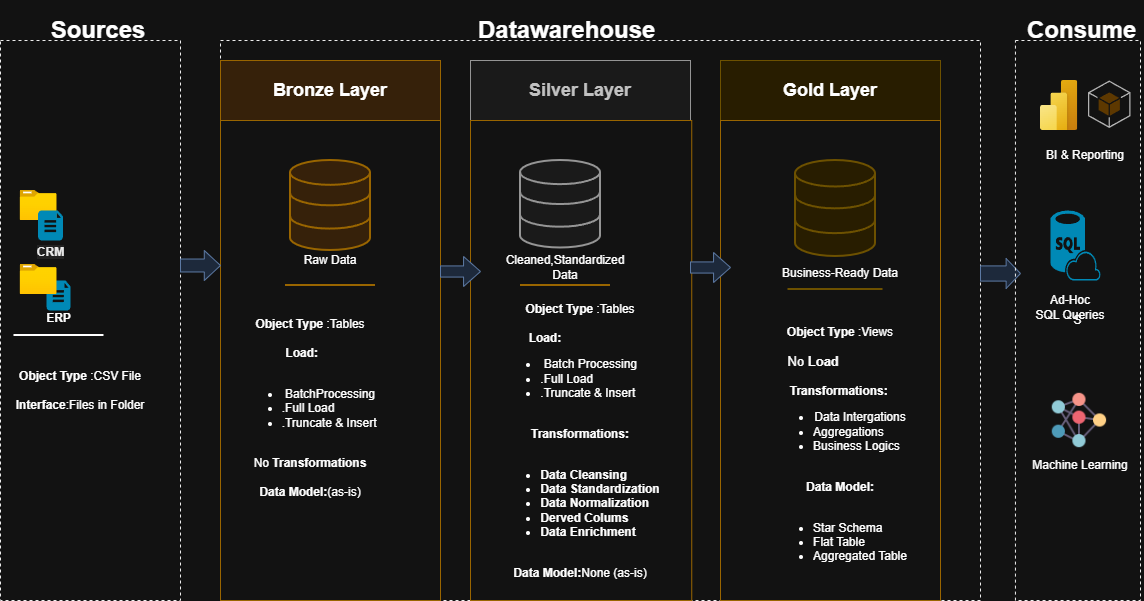

The diagram above was exported from draw.io. Its source (the exported page's mxGraphModel, read from the mxfile embedded in the PNG):
<mxGraphModel dx="1196" dy="709" grid="1" gridSize="10" guides="1" tooltips="1" connect="1" arrows="1" fold="1" page="1" pageScale="1" pageWidth="1200" pageHeight="1920" background="none" math="0" shadow="0">
  <root>
    <mxCell id="0" />
    <mxCell id="1" parent="0" />
    <mxCell id="GvRjT18SH8_fmwyhUUHg-1" parent="1" style="rounded=0;whiteSpace=wrap;html=1;gradientColor=none;fillColor=none;strokeColor=light-dark(#423e3e, #ededed);dashed=1;strokeWidth=1;" value="" vertex="1">
      <mxGeometry height="560" width="180" x="40" y="90" as="geometry" />
    </mxCell>
    <mxCell id="GvRjT18SH8_fmwyhUUHg-2" parent="1" style="rounded=0;whiteSpace=wrap;html=1;fontSize=24;strokeColor=none;fillColor=none;" value="&lt;b&gt;Sources&lt;/b&gt;" vertex="1">
      <mxGeometry height="50" width="120" x="77.5" y="55" as="geometry" />
    </mxCell>
    <mxCell id="GvRjT18SH8_fmwyhUUHg-4" parent="1" style="rounded=0;whiteSpace=wrap;html=1;gradientColor=none;fillColor=none;strokeColor=light-dark(#423e3e, #ededed);dashed=1;strokeWidth=1;" value="" vertex="1">
      <mxGeometry height="560" width="760" x="260" y="90" as="geometry" />
    </mxCell>
    <mxCell id="GvRjT18SH8_fmwyhUUHg-5" parent="1" style="rounded=0;whiteSpace=wrap;html=1;fontSize=24;strokeColor=none;fillColor=none;" value="&lt;b&gt;Datawarehouse&amp;nbsp;&lt;/b&gt;" vertex="1">
      <mxGeometry height="60" width="180" x="520" y="50" as="geometry" />
    </mxCell>
    <mxCell id="GvRjT18SH8_fmwyhUUHg-9" parent="1" style="rounded=0;whiteSpace=wrap;html=1;fontSize=24;strokeColor=none;fillColor=none;" value="&lt;b&gt;Consume&amp;nbsp;&lt;/b&gt;" vertex="1">
      <mxGeometry height="30" width="110.1" x="1069.9" y="65" as="geometry" />
    </mxCell>
    <mxCell id="GvRjT18SH8_fmwyhUUHg-10" parent="1" style="rounded=0;whiteSpace=wrap;html=1;fillColor=#ffe6cc;strokeColor=#d79b00;fontSize=18;" value="&lt;b&gt;Bronze Layer&lt;/b&gt;" vertex="1">
      <mxGeometry height="60" width="220" x="260" y="110" as="geometry" />
    </mxCell>
    <mxCell id="GvRjT18SH8_fmwyhUUHg-23" parent="1" style="rounded=0;whiteSpace=wrap;html=1;fillColor=#f5f5f5;strokeColor=#666666;fontSize=18;fontColor=#333333;" value="&lt;b&gt;Silver Layer&lt;/b&gt;" vertex="1">
      <mxGeometry height="60" width="220" x="510" y="110" as="geometry" />
    </mxCell>
    <mxCell id="GvRjT18SH8_fmwyhUUHg-24" parent="1" style="rounded=0;whiteSpace=wrap;html=1;fillColor=#fff2cc;strokeColor=#d6b656;fontSize=18;" value="&lt;b&gt;Gold Layer&lt;/b&gt;" vertex="1">
      <mxGeometry height="60" width="220" x="760" y="110" as="geometry" />
    </mxCell>
    <mxCell id="GvRjT18SH8_fmwyhUUHg-27" parent="1" style="image;aspect=fixed;html=1;points=[];align=center;fontSize=12;image=img/lib/azure2/general/Folder_Blank.svg;" value="" vertex="1">
      <mxGeometry height="30" width="36.97" x="59.64" y="240" as="geometry" />
    </mxCell>
    <mxCell id="GvRjT18SH8_fmwyhUUHg-29" parent="1" style="verticalLabelPosition=bottom;html=1;verticalAlign=top;align=center;strokeColor=none;fillColor=#00BEF2;shape=mxgraph.azure.file_2;pointerEvents=1;" value="&lt;div style=&quot;line-height: 30%;&quot;&gt;&lt;br&gt;&lt;b&gt;&lt;span style=&quot;color: rgb(0, 0, 0); font-family: Helvetica; font-size: 12px; font-style: normal; font-variant-ligatures: normal; font-variant-caps: normal; letter-spacing: normal; orphans: 2; text-align: center; text-indent: 0px; text-transform: none; widows: 2; word-spacing: 0px; -webkit-text-stroke-width: 0px; white-space: normal; background-color: rgb(236, 236, 236); text-decoration-thickness: initial; text-decoration-style: initial; text-decoration-color: initial; float: none; display: inline !important;&quot;&gt;CRM&lt;/span&gt;&lt;br&gt;&lt;/b&gt;&lt;/div&gt;" vertex="1">
      <mxGeometry height="30" width="25" x="77.5" y="260" as="geometry" />
    </mxCell>
    <mxCell id="GvRjT18SH8_fmwyhUUHg-39" parent="1" style="verticalLabelPosition=bottom;html=1;verticalAlign=top;align=center;strokeColor=none;fillColor=#00BEF2;shape=mxgraph.azure.file_2;pointerEvents=1;" value="&lt;div style=&quot;line-height: 30%;&quot;&gt;&lt;b&gt;ERP&lt;/b&gt;&lt;/div&gt;" vertex="1">
      <mxGeometry height="30" width="24.02" x="85.98" y="330" as="geometry" />
    </mxCell>
    <mxCell id="GvRjT18SH8_fmwyhUUHg-51" parent="1" style="line;strokeWidth=2;html=1;" value="" vertex="1">
      <mxGeometry height="10" width="90" x="53.480000000000004" y="380" as="geometry" />
    </mxCell>
    <mxCell id="GvRjT18SH8_fmwyhUUHg-52" parent="1" style="text;html=1;whiteSpace=wrap;strokeColor=none;fillColor=none;align=center;verticalAlign=middle;rounded=0;" value="&lt;b&gt;Object Type&lt;/b&gt; :CSV File&lt;div&gt;&lt;br&gt;&lt;div&gt;&lt;b&gt;Interface&lt;/b&gt;:Files in Folder&lt;/div&gt;&lt;/div&gt;" vertex="1">
      <mxGeometry height="40" width="140" x="50" y="420" as="geometry" />
    </mxCell>
    <mxCell id="GvRjT18SH8_fmwyhUUHg-53" parent="1" style="image;aspect=fixed;html=1;points=[];align=center;fontSize=12;image=img/lib/azure2/general/Folder_Blank.svg;" value="" vertex="1">
      <mxGeometry height="30" width="36.97" x="59.64" y="314" as="geometry" />
    </mxCell>
    <mxCell id="GvRjT18SH8_fmwyhUUHg-56" parent="1" style="html=1;verticalLabelPosition=bottom;align=center;labelBackgroundColor=#ffffff;verticalAlign=top;strokeWidth=2;strokeColor=#d79b00;shadow=0;dashed=0;shape=mxgraph.ios7.icons.data;fillColor=#ffe6cc;" value="" vertex="1">
      <mxGeometry height="90" width="80" x="330" y="210" as="geometry" />
    </mxCell>
    <mxCell id="GvRjT18SH8_fmwyhUUHg-58" parent="1" style="html=1;verticalLabelPosition=bottom;align=center;labelBackgroundColor=#ffffff;verticalAlign=top;strokeWidth=2;strokeColor=#666666;shadow=0;dashed=0;shape=mxgraph.ios7.icons.data;fillColor=#f5f5f5;fontColor=#333333;" value="" vertex="1">
      <mxGeometry height="87.5" width="80" x="560" y="210" as="geometry" />
    </mxCell>
    <mxCell id="GvRjT18SH8_fmwyhUUHg-59" parent="1" style="html=1;verticalLabelPosition=bottom;align=center;labelBackgroundColor=#ffffff;verticalAlign=top;strokeWidth=2;strokeColor=#d6b656;shadow=0;dashed=0;shape=mxgraph.ios7.icons.data;fillColor=#fff2cc;" value="" vertex="1">
      <mxGeometry height="96" width="80" x="835" y="210" as="geometry" />
    </mxCell>
    <mxCell id="GvRjT18SH8_fmwyhUUHg-70" parent="1" style="text;html=1;whiteSpace=wrap;strokeColor=none;fillColor=none;align=center;verticalAlign=middle;rounded=0;" value="Raw Data" vertex="1">
      <mxGeometry height="30" width="60" x="340" y="295" as="geometry" />
    </mxCell>
    <mxCell id="GvRjT18SH8_fmwyhUUHg-71" parent="1" style="text;html=1;whiteSpace=wrap;strokeColor=none;fillColor=none;align=center;verticalAlign=middle;rounded=0;" value="Cleaned,Standardized Data" vertex="1">
      <mxGeometry height="30" width="60" x="575" y="302" as="geometry" />
    </mxCell>
    <mxCell id="GvRjT18SH8_fmwyhUUHg-73" parent="1" style="text;html=1;whiteSpace=wrap;strokeColor=none;fillColor=none;align=center;verticalAlign=middle;rounded=0;" value="Business-Ready Data" vertex="1">
      <mxGeometry height="34" width="120" x="820" y="306" as="geometry" />
    </mxCell>
    <mxCell id="HU83UYu8YRQ0U4R2v2iC-23" parent="1" style="line;strokeWidth=2;html=1;fillColor=#ffe6cc;strokeColor=#d79b00;" value="" vertex="1">
      <mxGeometry height="10" width="90" x="325" y="330" as="geometry" />
    </mxCell>
    <mxCell id="HU83UYu8YRQ0U4R2v2iC-24" parent="1" style="text;html=1;whiteSpace=wrap;strokeColor=none;fillColor=none;align=center;verticalAlign=middle;rounded=0;" value="&lt;b&gt;Object Type&lt;/b&gt; :Tables&lt;div&gt;&lt;br&gt;&lt;div style=&quot;&quot;&gt;&lt;b&gt;Load:&amp;nbsp;&lt;/b&gt;&amp;nbsp; &amp;nbsp;&amp;nbsp;&lt;/div&gt;&lt;div style=&quot;text-align: center;&quot;&gt;&lt;span style=&quot;text-align: justify; background-color: transparent; color: light-dark(rgb(0, 0, 0), rgb(255, 255, 255));&quot;&gt;&amp;nbsp; &amp;nbsp; &amp;nbsp;&amp;nbsp;&lt;/span&gt;&lt;/div&gt;&lt;div style=&quot;&quot;&gt;&lt;ul&gt;&lt;li&gt;&lt;span style=&quot;text-align: justify; background-color: transparent; color: light-dark(rgb(0, 0, 0), rgb(255, 255, 255));&quot;&gt;&amp;nbsp;&lt;/span&gt;&lt;span style=&quot;text-align: justify; background-color: transparent; color: light-dark(rgb(0, 0, 0), rgb(255, 255, 255));&quot;&gt;BatchProcessing&amp;nbsp;&lt;/span&gt;&lt;/li&gt;&lt;li style=&quot;text-align: justify;&quot;&gt;&lt;span style=&quot;background-color: transparent; color: light-dark(rgb(0, 0, 0), rgb(255, 255, 255));&quot;&gt;.Full Load&lt;/span&gt;&lt;/li&gt;&lt;li style=&quot;text-align: justify;&quot;&gt;&lt;span style=&quot;background-color: transparent; color: light-dark(rgb(0, 0, 0), rgb(255, 255, 255));&quot;&gt;.Truncate &amp;amp; Insert&lt;/span&gt;&lt;/li&gt;&lt;/ul&gt;&lt;/div&gt;&lt;div&gt;&lt;div style=&quot;text-align: justify;&quot;&gt;&lt;span style=&quot;background-color: transparent; color: light-dark(rgb(0, 0, 0), rgb(255, 255, 255));&quot;&gt;&lt;br&gt;&lt;/span&gt;&lt;/div&gt;&lt;div style=&quot;&quot;&gt;No&lt;b&gt; Transformations&lt;/b&gt;&lt;/div&gt;&lt;div style=&quot;&quot;&gt;&lt;b&gt;&lt;br&gt;&lt;/b&gt;&lt;/div&gt;&lt;div style=&quot;&quot;&gt;&lt;b&gt;Data Model:&lt;/b&gt;(as-is)&lt;/div&gt;&lt;div&gt;&lt;div&gt;&lt;br&gt;&lt;/div&gt;&lt;/div&gt;&lt;/div&gt;&lt;/div&gt;" vertex="1">
      <mxGeometry height="250" width="160" x="270" y="340" as="geometry" />
    </mxCell>
    <mxCell id="HU83UYu8YRQ0U4R2v2iC-28" parent="1" style="line;strokeWidth=2;html=1;fillColor=#ffe6cc;strokeColor=#d79b00;" value="" vertex="1">
      <mxGeometry height="10" width="90" x="560" y="330" as="geometry" />
    </mxCell>
    <mxCell id="HU83UYu8YRQ0U4R2v2iC-33" parent="1" style="text;html=1;whiteSpace=wrap;strokeColor=none;fillColor=none;align=center;verticalAlign=middle;rounded=0;" value="&lt;b style=&quot;background-color: transparent; color: light-dark(rgb(0, 0, 0), rgb(255, 255, 255));&quot;&gt;Object Type&lt;/b&gt;&lt;span style=&quot;background-color: transparent; color: light-dark(rgb(0, 0, 0), rgb(255, 255, 255));&quot;&gt; :Tables&lt;/span&gt;&lt;br&gt;&lt;br&gt;&lt;b style=&quot;background-color: transparent; color: light-dark(rgb(0, 0, 0), rgb(255, 255, 255));&quot;&gt;Load:&amp;nbsp;&lt;/b&gt;&lt;span style=&quot;background-color: transparent; color: light-dark(rgb(0, 0, 0), rgb(255, 255, 255));&quot;&gt;&amp;nbsp; &amp;nbsp; &amp;nbsp; &amp;nbsp; &amp;nbsp; &amp;nbsp; &amp;nbsp; &amp;nbsp; &amp;nbsp; &amp;nbsp;&amp;nbsp;&lt;/span&gt;&lt;br&gt;&lt;div style=&quot;text-align: justify;&quot;&gt;&lt;ul&gt;&lt;li&gt;&lt;span style=&quot;background-color: transparent; color: light-dark(rgb(0, 0, 0), rgb(255, 255, 255));&quot;&gt;&amp;nbsp;&lt;/span&gt;&lt;span style=&quot;background-color: transparent; color: light-dark(rgb(0, 0, 0), rgb(255, 255, 255));&quot;&gt;Batch Processing&amp;nbsp;&lt;/span&gt;&lt;/li&gt;&lt;li&gt;&lt;span style=&quot;background-color: transparent; color: light-dark(rgb(0, 0, 0), rgb(255, 255, 255));&quot;&gt;.Full Load&lt;/span&gt;&lt;/li&gt;&lt;li&gt;&lt;span style=&quot;background-color: transparent; color: light-dark(rgb(0, 0, 0), rgb(255, 255, 255));&quot;&gt;.Truncate &amp;amp; Insert&lt;/span&gt;&lt;/li&gt;&lt;/ul&gt;&lt;/div&gt;&lt;b&gt;&lt;br&gt;&lt;/b&gt;&lt;b style=&quot;background-color: transparent; color: light-dark(rgb(0, 0, 0), rgb(255, 255, 255));&quot;&gt;Transformations:&lt;/b&gt;&lt;br&gt;&lt;b&gt;&lt;br&gt;&lt;div style=&quot;text-align: justify;&quot;&gt;&lt;ul&gt;&lt;li&gt;&lt;span style=&quot;background-color: transparent; color: light-dark(rgb(0, 0, 0), rgb(255, 255, 255));&quot;&gt;Data Cleansing&lt;/span&gt;&lt;/li&gt;&lt;li&gt;&lt;span style=&quot;background-color: transparent; color: light-dark(rgb(0, 0, 0), rgb(255, 255, 255));&quot;&gt;Data Standardization&lt;/span&gt;&lt;/li&gt;&lt;li&gt;&lt;span style=&quot;background-color: transparent; color: light-dark(rgb(0, 0, 0), rgb(255, 255, 255));&quot;&gt;Data Normalization&lt;/span&gt;&lt;/li&gt;&lt;li&gt;&lt;span style=&quot;background-color: transparent; color: light-dark(rgb(0, 0, 0), rgb(255, 255, 255));&quot;&gt;Derved Colums&lt;/span&gt;&lt;/li&gt;&lt;li&gt;&lt;span style=&quot;background-color: transparent; color: light-dark(rgb(0, 0, 0), rgb(255, 255, 255));&quot;&gt;Data Enrichment&amp;nbsp;&lt;/span&gt;&lt;/li&gt;&lt;/ul&gt;&lt;/div&gt;&lt;/b&gt;&lt;b&gt;&lt;br&gt;&lt;/b&gt;&lt;b style=&quot;background-color: transparent; color: light-dark(rgb(0, 0, 0), rgb(255, 255, 255));&quot;&gt;Data Model:&lt;/b&gt;&lt;span style=&quot;background-color: transparent; color: light-dark(rgb(0, 0, 0), rgb(255, 255, 255));&quot;&gt;None&lt;/span&gt;&lt;b style=&quot;background-color: transparent; color: light-dark(rgb(0, 0, 0), rgb(255, 255, 255));&quot;&gt;&amp;nbsp;&lt;/b&gt;&lt;span style=&quot;background-color: transparent; color: light-dark(rgb(0, 0, 0), rgb(255, 255, 255));&quot;&gt;(as-is)&lt;/span&gt;&lt;br&gt;&lt;div&gt;&lt;div style=&quot;&quot;&gt;&lt;/div&gt;&lt;div&gt;&lt;div style=&quot;&quot;&gt;&lt;/div&gt;&lt;div&gt;&lt;div&gt;&lt;br&gt;&lt;/div&gt;&lt;/div&gt;&lt;/div&gt;&lt;/div&gt;" vertex="1">
      <mxGeometry height="295" width="180" x="530" y="350" as="geometry" />
    </mxCell>
    <mxCell id="HU83UYu8YRQ0U4R2v2iC-44" parent="1" style="text;html=1;whiteSpace=wrap;strokeColor=none;fillColor=none;align=center;verticalAlign=middle;rounded=0;" value="&lt;b&gt;Object Type&lt;/b&gt; :Views&lt;div&gt;&lt;br&gt;&lt;div style=&quot;text-align: left;&quot;&gt;&lt;font style=&quot;font-size: 13px;&quot;&gt;&amp;nbsp; &amp;nbsp; No &lt;b style=&quot;&quot;&gt;Load&amp;nbsp;&lt;/b&gt;&lt;/font&gt;&amp;nbsp; &amp;nbsp;&amp;nbsp;&lt;/div&gt;&lt;div style=&quot;text-align: center;&quot;&gt;&lt;span style=&quot;text-align: justify; background-color: transparent; color: light-dark(rgb(0, 0, 0), rgb(255, 255, 255));&quot;&gt;&amp;nbsp; &amp;nbsp; &amp;nbsp;&amp;nbsp;&lt;/span&gt;&lt;/div&gt;&lt;div&gt;&lt;div style=&quot;text-align: left;&quot;&gt;&lt;b&gt;&amp;nbsp; &amp;nbsp; &amp;nbsp;Transformations:&lt;/b&gt;&lt;/div&gt;&lt;div style=&quot;&quot;&gt;&lt;ul&gt;&lt;li&gt;&lt;span style=&quot;background-color: transparent; color: light-dark(rgb(0, 0, 0), rgb(255, 255, 255)); text-align: left;&quot;&gt;Data Intergations&lt;/span&gt;&lt;/li&gt;&lt;li style=&quot;text-align: left;&quot;&gt;Aggregations&lt;/li&gt;&lt;li style=&quot;text-align: left;&quot;&gt;Business Logics&lt;/li&gt;&lt;/ul&gt;&lt;/div&gt;&lt;div style=&quot;&quot;&gt;&lt;b&gt;&lt;br&gt;&lt;/b&gt;&lt;/div&gt;&lt;div style=&quot;&quot;&gt;&lt;b&gt;Data Model:&lt;/b&gt;&lt;/div&gt;&lt;div style=&quot;&quot;&gt;&lt;b&gt;&lt;br&gt;&lt;/b&gt;&lt;/div&gt;&lt;div style=&quot;&quot;&gt;&lt;ul&gt;&lt;li style=&quot;text-align: justify;&quot;&gt;&lt;span style=&quot;background-color: transparent; color: light-dark(rgb(0, 0, 0), rgb(255, 255, 255)); text-align: left;&quot;&gt;Star Schema&lt;/span&gt;&lt;/li&gt;&lt;li style=&quot;text-align: justify;&quot;&gt;&lt;span style=&quot;text-align: left; background-color: transparent; color: light-dark(rgb(0, 0, 0), rgb(255, 255, 255));&quot;&gt;Flat Table&lt;/span&gt;&lt;/li&gt;&lt;li style=&quot;text-align: justify;&quot;&gt;&lt;span style=&quot;text-align: left; background-color: transparent; color: light-dark(rgb(0, 0, 0), rgb(255, 255, 255));&quot;&gt;Aggregated Table&lt;/span&gt;&lt;/li&gt;&lt;/ul&gt;&lt;/div&gt;&lt;/div&gt;&lt;/div&gt;" vertex="1">
      <mxGeometry height="300" width="160" x="800" y="350" as="geometry" />
    </mxCell>
    <mxCell id="HU83UYu8YRQ0U4R2v2iC-46" parent="1" style="line;strokeWidth=2;html=1;fillColor=#fff2cc;strokeColor=#d6b656;" value="" vertex="1">
      <mxGeometry height="10" width="95" x="827.5" y="334" as="geometry" />
    </mxCell>
    <mxCell id="HU83UYu8YRQ0U4R2v2iC-47" parent="1" style="rounded=0;whiteSpace=wrap;html=1;fillColor=none;strokeColor=light-dark(#1d1b1b, #996500);fontSize=18;" value="" vertex="1">
      <mxGeometry height="480" width="220" x="760" y="170" as="geometry" />
    </mxCell>
    <mxCell id="HU83UYu8YRQ0U4R2v2iC-49" parent="1" style="rounded=0;whiteSpace=wrap;html=1;fillColor=none;strokeColor=light-dark(#1d1b1b, #996500);fontSize=18;" value="" vertex="1">
      <mxGeometry height="480" width="220" x="260" y="170" as="geometry" />
    </mxCell>
    <mxCell id="HU83UYu8YRQ0U4R2v2iC-50" parent="1" style="rounded=0;whiteSpace=wrap;html=1;fillColor=none;strokeColor=light-dark(#1d1b1b, #996500);fontSize=18;" value="" vertex="1">
      <mxGeometry height="480" width="221.25" x="510" y="170" as="geometry" />
    </mxCell>
    <mxCell id="HU83UYu8YRQ0U4R2v2iC-51" parent="1" style="shape=singleArrow;whiteSpace=wrap;html=1;strokeWidth=1;fillColor=#dae8fc;strokeColor=#6c8ebf;arrowWidth=0.43218790690104164;arrowSize=0.40543289184570314;" value="" vertex="1">
      <mxGeometry height="30" width="40" x="220" y="300" as="geometry" />
    </mxCell>
    <mxCell id="HU83UYu8YRQ0U4R2v2iC-54" parent="1" style="shape=singleArrow;whiteSpace=wrap;html=1;strokeWidth=1;fillColor=#dae8fc;strokeColor=#6c8ebf;arrowWidth=0.371026611328125;arrowSize=0.42378387451171873;" value="" vertex="1">
      <mxGeometry height="30" width="40" x="730" y="302" as="geometry" />
    </mxCell>
    <mxCell id="HU83UYu8YRQ0U4R2v2iC-56" parent="1" style="shape=singleArrow;whiteSpace=wrap;html=1;strokeWidth=1;fillColor=#dae8fc;strokeColor=#6c8ebf;arrowWidth=0.5060821533203125;arrowSize=0.35956268310546874;" value="" vertex="1">
      <mxGeometry height="30" width="40" x="1020" y="308" as="geometry" />
    </mxCell>
    <mxCell id="HU83UYu8YRQ0U4R2v2iC-58" parent="1" style="shape=singleArrow;whiteSpace=wrap;html=1;strokeWidth=1;fillColor=#dae8fc;strokeColor=#6c8ebf;arrowWidth=0.371026611328125;arrowSize=0.42378387451171873;" value="" vertex="1">
      <mxGeometry height="30" width="40" x="480" y="306" as="geometry" />
    </mxCell>
    <mxCell id="HU83UYu8YRQ0U4R2v2iC-62" parent="1" style="image;aspect=fixed;html=1;points=[];align=center;fontSize=12;image=img/lib/azure2/power_platform/PowerBI.svg;" value="" vertex="1">
      <mxGeometry height="50" width="37.5" x="1080" y="130" as="geometry" />
    </mxCell>
    <mxCell id="HU83UYu8YRQ0U4R2v2iC-63" parent="1" style="outlineConnect=0;dashed=0;verticalLabelPosition=bottom;verticalAlign=top;align=center;html=1;shape=mxgraph.aws3.android;fillColor=#FFD44F;gradientColor=none;" value="" vertex="1">
      <mxGeometry height="47.5" width="42.5" x="1127.5" y="130" as="geometry" />
    </mxCell>
    <mxCell id="HU83UYu8YRQ0U4R2v2iC-66" parent="1" style="verticalLabelPosition=bottom;html=1;verticalAlign=top;align=center;strokeColor=none;fillColor=#00BEF2;shape=mxgraph.azure.sql_database_sql_azure;" value="" vertex="1">
      <mxGeometry height="70" width="50" x="1090" y="260" as="geometry" />
    </mxCell>
    <mxCell id="HU83UYu8YRQ0U4R2v2iC-72" parent="1" style="text;html=1;whiteSpace=wrap;strokeColor=none;fillColor=none;align=center;verticalAlign=middle;rounded=0;" value="Machine Learning" vertex="1">
      <mxGeometry height="49.95" width="100.05" x="1069.95" y="490.05" as="geometry" />
    </mxCell>
    <mxCell id="HU83UYu8YRQ0U4R2v2iC-73" parent="1" style="text;html=1;whiteSpace=wrap;strokeColor=none;fillColor=none;align=center;verticalAlign=middle;rounded=0;" value="Ad-Hoc&lt;div&gt;SQL Queries&lt;/div&gt;" vertex="1">
      <mxGeometry height="34" width="80" x="1069.95" y="340" as="geometry" />
    </mxCell>
    <mxCell id="HU83UYu8YRQ0U4R2v2iC-74" parent="1" style="text;html=1;whiteSpace=wrap;strokeColor=none;fillColor=none;align=center;verticalAlign=middle;rounded=0;" value="BI &amp;amp; Reporting" vertex="1">
      <mxGeometry height="30" width="90" x="1080" y="190" as="geometry" />
    </mxCell>
    <mxCell id="HU83UYu8YRQ0U4R2v2iC-76" parent="1" style="shape=image;verticalLabelPosition=bottom;labelBackgroundColor=default;verticalAlign=top;aspect=fixed;imageAspect=0;image=data:image/png,(base64 omitted: 48176 chars);" value="" vertex="1">
      <mxGeometry height="60" width="60" x="1088.95" y="440" as="geometry" />
    </mxCell>
    <mxCell id="HU83UYu8YRQ0U4R2v2iC-77" parent="1" style="rounded=0;whiteSpace=wrap;html=1;gradientColor=none;fillColor=none;strokeColor=light-dark(#423e3e, #ededed);dashed=1;strokeWidth=1;" value="S" vertex="1">
      <mxGeometry height="560" width="125.05" x="1054.95" y="90" as="geometry" />
    </mxCell>
  </root>
</mxGraphModel>